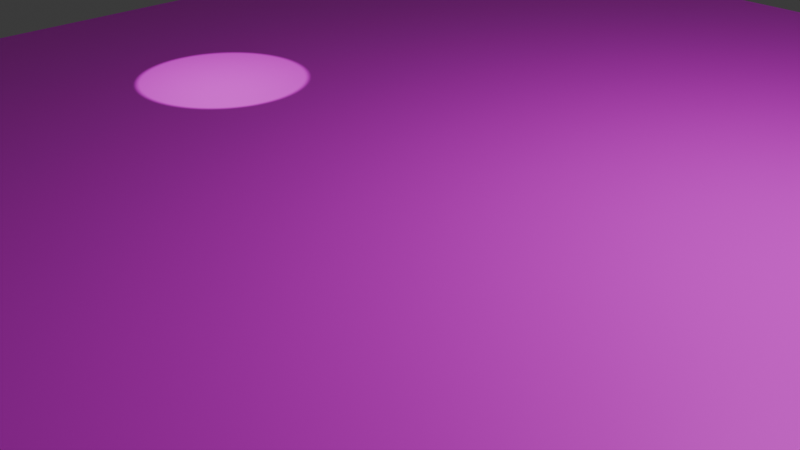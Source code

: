 # Source: normalmaps1.blend  (saved by Blender 4.2.66; exported with 4.5.12 LTS)
import bpy
from mathutils import Matrix  # noqa: F401  (used for matrix-valued properties, if any)

bpy.ops.wm.read_factory_settings(use_empty=True)
scene = bpy.context.scene
scene.name = 'Scene'

# ---- collections
col_collection = bpy.data.collections.new('Collection'); scene.collection.children.link(col_collection)

# ---- images (referenced by path relative to the original .blend; pixels are not part of the script)
import os
ASSET_DIR = os.environ.get("B2B_ASSET_DIR", "")  # directory of the original .blend (textures are referenced by path, not embedded)
HERE = os.path.dirname(os.path.abspath(__file__))  # packed textures are extracted next to this script under _unpacked/

def load_image(name, relpath, width, height, colorspace="sRGB"):
    """Load a texture the original file referenced (path relative to the .blend, or extracted next to this script)."""
    p = next((c for c in (os.path.join(HERE, relpath), os.path.join(ASSET_DIR, relpath)) if relpath and os.path.exists(c)), "")
    if p:
        img = bpy.data.images.load(p, check_existing=True)
        img.name = name
    else:  # same state as the original file: an image datablock whose file is absent (Cycles renders it pink)
        img = bpy.data.images.new(name, width, height)
        img.source = "FILE"
        img.filepath = "//" + (relpath or name)
    img.colorspace_settings.name = colorspace
    return img
img_futuristic_cube_metal_height_png = load_image('futuristic-cube-metal_height.png', 'futuristic-cube-metal_height.png', 1024, 1024, 'Non-Color')
img_futuristic_cube_metal_albedo_png = load_image('futuristic-cube-metal_albedo.png', 'futuristic-cube-metal_albedo.png', 1024, 1024, 'sRGB')
img_futuristic_cube_metal_metallic_psd = load_image('futuristic-cube-metal_metallic.psd', 'futuristic-cube-metal_metallic.psd', 1024, 1024, 'Non-Color')
img_futuristic_cube_metal_normal_ogl_png = load_image('futuristic-cube-metal_normal-ogl.png', 'futuristic-cube-metal_normal-ogl.png', 1024, 1024, 'Non-Color')
img_futuristic_cube_metal_ao_png = load_image('futuristic-cube-metal_ao.png', 'futuristic-cube-metal_ao.png', 1024, 1024, 'Non-Color')

# ---- materials (node trees are filled in below, after node groups)
mat_materiais = bpy.data.materials.new('Materiais')

# ---- material node trees
mat_materiais.use_nodes = True; mat_materiais.node_tree.nodes.clear()
_N = mat_materiais.node_tree.nodes; _L = mat_materiais.node_tree.links
n0 = _N.new('ShaderNodeBsdfPrincipled'); n0.name = 'BSDF - Pré-fundamentado'; n0.location = (10, 300)
n1 = _N.new('ShaderNodeOutputMaterial'); n1.name = 'Saída de material'; n1.location = (300, 300)
n2 = _N.new('ShaderNodeTexImage'); n2.name = 'Textura de imagem'; n2.location = (86, -880)
n2.label = 'Displacement'
n2.image = img_futuristic_cube_metal_height_png
n3 = _N.new('ShaderNodeDisplacement'); n3.name = 'Deslocamento'; n3.location = (110, -400)
n3.inputs[2].default_value = 1.0
n4 = _N.new('ShaderNodeTexImage'); n4.name = 'Textura de imagem.001'; n4.location = (86, -320)
n4.label = 'Base Color'
n4.image = img_futuristic_cube_metal_albedo_png
n5 = _N.new('ShaderNodeTexImage'); n5.name = 'Textura de imagem.002'; n5.location = (86, -600)
n5.label = 'Metallic'
n5.image = img_futuristic_cube_metal_metallic_psd
n6 = _N.new('ShaderNodeTexImage'); n6.name = 'Textura de imagem.003'; n6.location = (86, -1160)
n6.label = 'Normal'
n6.image = img_futuristic_cube_metal_normal_ogl_png
n7 = _N.new('ShaderNodeNormalMap'); n7.name = 'Mapa para normais'; n7.location = (-240, -620)
n8 = _N.new('ShaderNodeTexImage'); n8.name = 'Textura de imagem.004'; n8.location = (86, -40)
n8.label = 'Ambient Occlusion'
n8.image = img_futuristic_cube_metal_ao_png
n9 = _N.new('ShaderNodeMapping'); n9.name = 'Mapeamento'; n9.location = (230, -40)
n10 = _N.new('NodeReroute'); n10.name = 'Redirecionar'; n10.location = (36, -710)
n10.width = 16
n10.socket_idname = 'NodeSocketVector'
n11 = _N.new('ShaderNodeTexCoord'); n11.name = 'Coordenadas de textura'; n11.location = (30, -40)
n12 = _N.new('NodeFrame'); n12.name = 'Quadro'; n12.location = (-1270, 340)
n12.label = 'Mapping'
n12.width = 400
n13 = _N.new('NodeFrame'); n13.name = 'Quadro.001'; n13.location = (-626, 540)
n13.label = 'Textures'
n13.width = 356
n2.parent = n13
n4.parent = n13
n5.parent = n13
n6.parent = n13
n8.parent = n13
n9.parent = n12
n10.parent = n13
n11.parent = n12
_L.new(n0.outputs[0], n1.inputs[0])
_L.new(n2.outputs[0], n3.inputs[0])
_L.new(n3.outputs[0], n1.inputs[2])
_L.new(n4.outputs[0], n0.inputs[0])
_L.new(n5.outputs[0], n0.inputs[1])
_L.new(n6.outputs[0], n7.inputs[1])
_L.new(n7.outputs[0], n0.inputs[5])
_L.new(n10.outputs[0], n8.inputs[0])
_L.new(n10.outputs[0], n4.inputs[0])
_L.new(n10.outputs[0], n5.inputs[0])
_L.new(n10.outputs[0], n2.inputs[0])
_L.new(n10.outputs[0], n6.inputs[0])
_L.new(n9.outputs[0], n10.inputs[0])
_L.new(n11.outputs[2], n9.inputs[0])
n1.is_active_output = True

# ---- world
world_world = bpy.data.worlds.new('World'); scene.world = world_world
world_world.use_nodes = True; world_world.node_tree.nodes.clear()
_N = world_world.node_tree.nodes; _L = world_world.node_tree.links
n0 = _N.new('ShaderNodeOutputWorld'); n0.name = 'World Output'; n0.location = (300, 300)
n1 = _N.new('ShaderNodeBackground'); n1.name = 'Background'; n1.location = (10, 300)
n1.inputs[0].default_value = (0.05088, 0.05088, 0.05088, 1.0)
_L.new(n1.outputs[0], n0.inputs[0])
n0.is_active_output = True
world_world.color = (0.05088, 0.05088, 0.05088)
world_world.sun_shadow_jitter_overblur = 0.0

# ---- cameras
cam_camera = bpy.data.cameras.new('Camera')
cam_camera.clip_end = 100.0
cam_camera.ortho_scale = 7.314

# ---- lights
light_light = bpy.data.lights.new('Light', 'POINT')
light_light.energy = 1000.0
light_light.shadow_soft_size = 0.1
light_spot = bpy.data.lights.new('Spot', 'SPOT')
light_spot.energy = 242.8

# ---- meshes
me_cube = bpy.data.meshes.new('Cube')
me_cube.from_pydata([(1.0, 1.0, 1.0), (1.0, 1.0, -1.0), (1.0, -1.0, 1.0), (1.0, -1.0, -1.0), (-1.0, 1.0, 1.0), (-1.0, 1.0, -1.0), (-1.0, -1.0, 1.0), (-1.0, -1.0, -1.0)], [], [(0, 4, 6, 2), (3, 2, 6, 7), (7, 6, 4, 5), (5, 1, 3, 7), (1, 0, 2, 3), (5, 4, 0, 1)])
_uv = me_cube.uv_layers.new(name='UVMap')
_uv.uv.foreach_set('vector', [0.625, 0.5, 0.875, 0.5, 0.875, 0.75, 0.625, 0.75, 0.375, 0.75, 0.625, 0.75, 0.625, 1.0, 0.375, 1.0, 0.375, 0.0, 0.625, 0.0, 0.625, 0.25, 0.375, 0.25, 0.125, 0.5, 0.375, 0.5, 0.375, 0.75, 0.125, 0.75, 0.375, 0.5, 0.625, 0.5, 0.625, 0.75, 0.375, 0.75, 0.375, 0.25, 0.625, 0.25, 0.625, 0.5, 0.375, 0.5])
me_cube.materials.append(mat_materiais)
me_cube.use_mirror_vertex_groups = False
me_cube.update()
me_cubo = bpy.data.meshes.new('Cubo')
me_cubo.from_pydata([(-1.0, -1.0, -1.0), (-1.0, -1.0, 1.0), (-1.0, 1.0, -1.0), (-1.0, 1.0, 1.0), (1.0, -1.0, -1.0), (1.0, -1.0, 1.0), (1.0, 1.0, -1.0), (1.0, 1.0, 1.0)], [], [(0, 1, 3, 2), (2, 3, 7, 6), (6, 7, 5, 4), (4, 5, 1, 0), (2, 6, 4, 0), (7, 3, 1, 5)])
_uv = me_cubo.uv_layers.new(name='Mapa UV')
_uv.uv.foreach_set('vector', [0.375, 0.0, 0.625, 0.0, 0.625, 0.25, 0.375, 0.25, 0.375, 0.25, 0.625, 0.25, 0.625, 0.5, 0.375, 0.5, 0.375, 0.5, 0.625, 0.5, 0.625, 0.75, 0.375, 0.75, 0.375, 0.75, 0.625, 0.75, 0.625, 1.0, 0.375, 1.0, 0.125, 0.5, 0.375, 0.5, 0.375, 0.75, 0.125, 0.75, 0.625, 0.5, 0.875, 0.5, 0.875, 0.75, 0.625, 0.75])
me_cubo.update()

# ---- objects
ob_cube = bpy.data.objects.new('Cube', me_cube)
ob_light = bpy.data.objects.new('Light', light_light)
ob_camera = bpy.data.objects.new('Camera', cam_camera)
ob_spot = bpy.data.objects.new('Spot', light_spot)
ob_cubo = bpy.data.objects.new('Cubo', me_cubo)

# ---- transforms, parenting, visibility, modifiers, constraints
ob_cube.location = (0.0, 0.0, 0.0)
ob_cube.scale = (5.421, 6.564, 1.0)
ob_cube.lock_rotations_4d = False
ob_cube.empty_display_type = 'ARROWS'
ob_cube.lineart.crease_threshold = 0.0
ob_light.location = (4.076, 1.005, 5.904)
ob_light.rotation_euler = (0.6503, 0.05522, 1.866)
ob_light.lock_rotations_4d = False
ob_light.empty_display_type = 'ARROWS'
ob_light.color = (0.0, 0.0, 0.0, 0.0)
ob_light.lineart.crease_threshold = 0.0
ob_camera.location = (7.359, -6.926, 4.958)
ob_camera.rotation_euler = (1.109, 0.0, 0.8149)
ob_camera.lock_rotations_4d = False
ob_camera.empty_display_type = 'ARROWS'
ob_camera.color = (0.0, 0.0, 0.0, 0.0)
ob_camera.display_type = 'WIRE'
ob_camera.lineart.crease_threshold = 0.0
ob_spot.location = (-2.343, -0.4221, 3.328)
ob_cubo.location = (10.91, 36.41, 8.395)
ob_cubo.rotation_euler = (-1.627, -0.0, 0.0)
ob_cubo.scale = (5.001, 4.985, 1.0)

# ---- collection membership
col_collection.objects.link(ob_cube)
col_collection.objects.link(ob_light)
col_collection.objects.link(ob_camera)
col_collection.objects.link(ob_spot)
col_collection.objects.link(ob_cubo)

# ---- scene / render settings (as saved in the file)
scene.camera = ob_camera
scene.frame_start = 1; scene.frame_end = 250; scene.frame_set(1)
scene.render.engine = 'BLENDER_EEVEE_NEXT'
bpy.context.view_layer.update()
